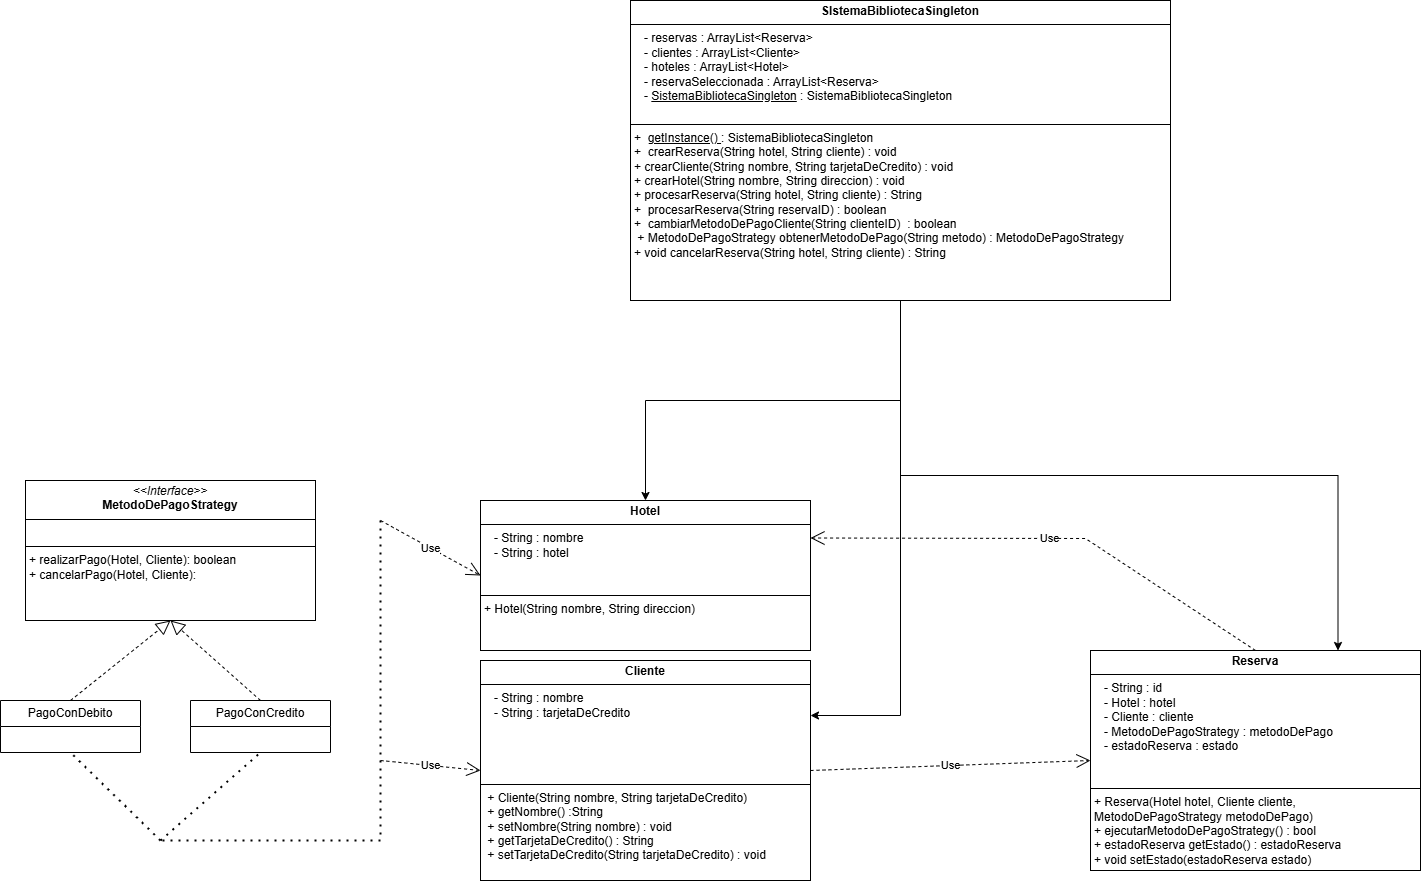

The diagram above was exported from draw.io. Its source (the exported page's mxGraphModel, read from the mxfile embedded in the PNG):
<mxGraphModel dx="4148" dy="2360" grid="1" gridSize="10" guides="1" tooltips="1" connect="1" arrows="1" fold="1" page="1" pageScale="1" pageWidth="850" pageHeight="1100" math="0" shadow="0">
  <root>
    <mxCell id="0" />
    <mxCell id="1" parent="0" />
    <mxCell id="J2aMf0_bIKs769DHBS6R-33" value="&lt;p style=&quot;margin:0px;margin-top:4px;text-align:center;&quot;&gt;&lt;i&gt;&amp;lt;&amp;lt;Interface&amp;gt;&amp;gt;&lt;/i&gt;&lt;br&gt;&lt;b&gt;MetodoDePagoStrategy&lt;/b&gt;&lt;/p&gt;&lt;hr size=&quot;1&quot; style=&quot;border-style:solid;&quot;&gt;&lt;p style=&quot;margin:0px;margin-left:4px;&quot;&gt;&amp;nbsp;&lt;/p&gt;&lt;hr size=&quot;1&quot; style=&quot;border-style:solid;&quot;&gt;&lt;p style=&quot;margin:0px;margin-left:4px;&quot;&gt;+ realizarPago(Hotel, Cliente): boolean&lt;br&gt;+ cancelarPago(Hotel, Cliente):&amp;nbsp;&lt;/p&gt;" style="verticalAlign=top;align=left;overflow=fill;html=1;whiteSpace=wrap;" vertex="1" parent="1">
      <mxGeometry x="-955" y="40" width="290" height="140" as="geometry" />
    </mxCell>
    <mxCell id="J2aMf0_bIKs769DHBS6R-66" value="&lt;p style=&quot;margin:0px;margin-top:4px;text-align:center;&quot;&gt;&lt;b&gt;Reserva&lt;/b&gt;&lt;/p&gt;&lt;hr size=&quot;1&quot; style=&quot;border-style:solid;&quot;&gt;&lt;p style=&quot;margin:0px;margin-left:4px;&quot;&gt;&amp;nbsp; &amp;nbsp;- String : id&lt;/p&gt;&lt;p style=&quot;margin:0px;margin-left:4px;&quot;&gt;&amp;nbsp; &amp;nbsp;- Hotel : hotel&lt;/p&gt;&lt;p style=&quot;margin:0px;margin-left:4px;&quot;&gt;&amp;nbsp; &amp;nbsp;- Cliente : cliente&lt;/p&gt;&lt;p style=&quot;margin:0px;margin-left:4px;&quot;&gt;&amp;nbsp; &amp;nbsp;- MetodoDePagoStrategy : metodoDePago&lt;/p&gt;&lt;p style=&quot;margin:0px;margin-left:4px;&quot;&gt;&amp;nbsp; &amp;nbsp;- estadoReserva : estado&lt;/p&gt;&lt;p style=&quot;margin:0px;margin-left:4px;&quot;&gt;&lt;br&gt;&lt;/p&gt;&lt;p style=&quot;margin:0px;margin-left:4px;&quot;&gt;&lt;br&gt;&lt;/p&gt;&lt;hr size=&quot;1&quot; style=&quot;border-style:solid;&quot;&gt;&lt;p style=&quot;margin:0px;margin-left:4px;&quot;&gt;+ Reserva(Hotel hotel, Cliente cliente, MetodoDePagoStrategy metodoDePago)&amp;nbsp;&lt;/p&gt;&lt;p style=&quot;margin:0px;margin-left:4px;&quot;&gt;+ ejecutarMetodoDePagoStrategy() : bool&lt;/p&gt;&lt;p style=&quot;margin:0px;margin-left:4px;&quot;&gt;+&amp;nbsp;estadoReserva getEstado() : estadoReserva&lt;/p&gt;&lt;p style=&quot;margin:0px;margin-left:4px;&quot;&gt;+&amp;nbsp;void setEstado(estadoReserva estado)&lt;/p&gt;&lt;p style=&quot;margin:0px;margin-left:4px;&quot;&gt;&lt;br&gt;&lt;/p&gt;" style="verticalAlign=top;align=left;overflow=fill;html=1;whiteSpace=wrap;" vertex="1" parent="1">
      <mxGeometry x="110" y="210" width="330" height="220" as="geometry" />
    </mxCell>
    <mxCell id="J2aMf0_bIKs769DHBS6R-69" value="PagoConDebito" style="swimlane;fontStyle=0;childLayout=stackLayout;horizontal=1;startSize=26;fillColor=none;horizontalStack=0;resizeParent=1;resizeParentMax=0;resizeLast=0;collapsible=1;marginBottom=0;whiteSpace=wrap;html=1;" vertex="1" parent="1">
      <mxGeometry x="-980" y="260" width="140" height="52" as="geometry" />
    </mxCell>
    <mxCell id="J2aMf0_bIKs769DHBS6R-73" value="PagoConCredito" style="swimlane;fontStyle=0;childLayout=stackLayout;horizontal=1;startSize=26;fillColor=none;horizontalStack=0;resizeParent=1;resizeParentMax=0;resizeLast=0;collapsible=1;marginBottom=0;whiteSpace=wrap;html=1;" vertex="1" parent="1">
      <mxGeometry x="-790" y="260" width="140" height="52" as="geometry" />
    </mxCell>
    <mxCell id="J2aMf0_bIKs769DHBS6R-74" value="&lt;p style=&quot;margin:0px;margin-top:4px;text-align:center;&quot;&gt;&lt;b&gt;Hotel&lt;/b&gt;&lt;/p&gt;&lt;hr size=&quot;1&quot; style=&quot;border-style:solid;&quot;&gt;&lt;p style=&quot;margin:0px;margin-left:4px;&quot;&gt;&amp;nbsp; &amp;nbsp;- String : nombre&lt;/p&gt;&lt;p style=&quot;margin:0px;margin-left:4px;&quot;&gt;&amp;nbsp; &amp;nbsp;- String : hotel&lt;/p&gt;&lt;p style=&quot;margin:0px;margin-left:4px;&quot;&gt;&lt;br&gt;&lt;/p&gt;&lt;p style=&quot;margin:0px;margin-left:4px;&quot;&gt;&lt;br&gt;&lt;/p&gt;&lt;hr size=&quot;1&quot; style=&quot;border-style:solid;&quot;&gt;&lt;p style=&quot;margin:0px;margin-left:4px;&quot;&gt;+ Hotel(String nombre, String direccion)&lt;/p&gt;&lt;p style=&quot;margin:0px;margin-left:4px;&quot;&gt;&lt;br&gt;&lt;/p&gt;" style="verticalAlign=top;align=left;overflow=fill;html=1;whiteSpace=wrap;" vertex="1" parent="1">
      <mxGeometry x="-500" y="60" width="330" height="150" as="geometry" />
    </mxCell>
    <mxCell id="J2aMf0_bIKs769DHBS6R-76" value="&lt;p style=&quot;margin:0px;margin-top:4px;text-align:center;&quot;&gt;&lt;b&gt;Cliente&lt;/b&gt;&lt;/p&gt;&lt;hr size=&quot;1&quot; style=&quot;border-style:solid;&quot;&gt;&lt;p style=&quot;margin:0px;margin-left:4px;&quot;&gt;&amp;nbsp; &amp;nbsp;- String : nombre&lt;/p&gt;&lt;p style=&quot;margin:0px;margin-left:4px;&quot;&gt;&amp;nbsp; &amp;nbsp;- String : tarjetaDeCredito&lt;/p&gt;&lt;p style=&quot;margin:0px;margin-left:4px;&quot;&gt;&amp;nbsp;&lt;/p&gt;&lt;p style=&quot;margin:0px;margin-left:4px;&quot;&gt;&amp;nbsp;&amp;nbsp;&lt;/p&gt;&lt;p style=&quot;margin:0px;margin-left:4px;&quot;&gt;&lt;br&gt;&lt;/p&gt;&lt;p style=&quot;margin:0px;margin-left:4px;&quot;&gt;&lt;br&gt;&lt;/p&gt;&lt;hr size=&quot;1&quot; style=&quot;border-style:solid;&quot;&gt;&lt;p style=&quot;margin:0px;margin-left:4px;&quot;&gt;&amp;nbsp;+ Cliente(String nombre, String tarjetaDeCredito)&lt;/p&gt;&lt;p style=&quot;margin:0px;margin-left:4px;&quot;&gt;&amp;nbsp;+ getNombre() :String&lt;/p&gt;&lt;p style=&quot;margin:0px;margin-left:4px;&quot;&gt;&amp;nbsp;+ setNombre(String nombre) : void&lt;/p&gt;&lt;p style=&quot;margin:0px;margin-left:4px;&quot;&gt;&amp;nbsp;+ getTarjetaDeCredito() :&amp;nbsp;&lt;span style=&quot;background-color: transparent; color: light-dark(rgb(0, 0, 0), rgb(255, 255, 255));&quot;&gt;String&lt;/span&gt;&lt;span style=&quot;background-color: transparent; color: light-dark(rgb(0, 0, 0), rgb(255, 255, 255));&quot;&gt;&amp;nbsp;&lt;/span&gt;&lt;/p&gt;&lt;p style=&quot;margin:0px;margin-left:4px;&quot;&gt;&lt;span style=&quot;background-color: transparent; color: light-dark(rgb(0, 0, 0), rgb(255, 255, 255));&quot;&gt;&amp;nbsp;+&amp;nbsp;&lt;/span&gt;&lt;span style=&quot;background-color: transparent;&quot;&gt;setTarjetaDeCredito(String tarjetaDeCredito) : void&lt;/span&gt;&lt;/p&gt;&lt;p style=&quot;margin:0px;margin-left:4px;&quot;&gt;&lt;span style=&quot;background-color: transparent; color: light-dark(rgb(0, 0, 0), rgb(255, 255, 255));&quot;&gt;&lt;br&gt;&lt;/span&gt;&lt;/p&gt;" style="verticalAlign=top;align=left;overflow=fill;html=1;whiteSpace=wrap;" vertex="1" parent="1">
      <mxGeometry x="-500" y="220" width="330" height="220" as="geometry" />
    </mxCell>
    <mxCell id="J2aMf0_bIKs769DHBS6R-110" style="edgeStyle=orthogonalEdgeStyle;rounded=0;orthogonalLoop=1;jettySize=auto;html=1;entryX=0.5;entryY=0;entryDx=0;entryDy=0;" edge="1" parent="1" source="J2aMf0_bIKs769DHBS6R-78" target="J2aMf0_bIKs769DHBS6R-74">
      <mxGeometry relative="1" as="geometry" />
    </mxCell>
    <mxCell id="J2aMf0_bIKs769DHBS6R-111" style="edgeStyle=orthogonalEdgeStyle;rounded=0;orthogonalLoop=1;jettySize=auto;html=1;entryX=0.75;entryY=0;entryDx=0;entryDy=0;" edge="1" parent="1" source="J2aMf0_bIKs769DHBS6R-78" target="J2aMf0_bIKs769DHBS6R-66">
      <mxGeometry relative="1" as="geometry" />
    </mxCell>
    <mxCell id="J2aMf0_bIKs769DHBS6R-112" style="edgeStyle=orthogonalEdgeStyle;rounded=0;orthogonalLoop=1;jettySize=auto;html=1;entryX=1;entryY=0.25;entryDx=0;entryDy=0;" edge="1" parent="1" source="J2aMf0_bIKs769DHBS6R-78" target="J2aMf0_bIKs769DHBS6R-76">
      <mxGeometry relative="1" as="geometry" />
    </mxCell>
    <mxCell id="J2aMf0_bIKs769DHBS6R-78" value="&lt;p style=&quot;margin:0px;margin-top:4px;text-align:center;&quot;&gt;&lt;b&gt;SIstemaBibliotecaSingleton&lt;/b&gt;&lt;/p&gt;&lt;hr size=&quot;1&quot; style=&quot;border-style:solid;&quot;&gt;&lt;p style=&quot;margin:0px;margin-left:4px;&quot;&gt;&amp;nbsp; &amp;nbsp;-&lt;span style=&quot;background-color: transparent;&quot;&gt;&amp;nbsp;reservas :&amp;nbsp;&lt;/span&gt;&lt;span style=&quot;background-color: transparent; color: light-dark(rgb(0, 0, 0), rgb(255, 255, 255));&quot;&gt;ArrayList&amp;lt;Reserva&amp;gt;&lt;/span&gt;&lt;span style=&quot;background-color: transparent; color: light-dark(rgb(0, 0, 0), rgb(255, 255, 255));&quot;&gt;&amp;nbsp;&lt;/span&gt;&lt;/p&gt;&lt;p style=&quot;margin:0px;margin-left:4px;&quot;&gt;&amp;nbsp; &amp;nbsp;- clientes :&amp;nbsp;&lt;span style=&quot;background-color: transparent; color: light-dark(rgb(0, 0, 0), rgb(255, 255, 255));&quot;&gt;ArrayList&amp;lt;Cliente&amp;gt;&lt;/span&gt;&lt;/p&gt;&lt;p style=&quot;margin:0px;margin-left:4px;&quot;&gt;&amp;nbsp; &amp;nbsp;- hoteles :&amp;nbsp;&lt;span style=&quot;background-color: transparent; color: light-dark(rgb(0, 0, 0), rgb(255, 255, 255));&quot;&gt;ArrayList&amp;lt;Hotel&amp;gt;&lt;/span&gt;&lt;/p&gt;&lt;p style=&quot;margin:0px;margin-left:4px;&quot;&gt;&amp;nbsp; &amp;nbsp;- reservaSeleccionada :&amp;nbsp;&lt;span style=&quot;background-color: transparent; color: light-dark(rgb(0, 0, 0), rgb(255, 255, 255));&quot;&gt;ArrayList&amp;lt;Reserva&amp;gt;&lt;/span&gt;&lt;/p&gt;&lt;p style=&quot;margin:0px;margin-left:4px;&quot;&gt;&amp;nbsp; &amp;nbsp;-&amp;nbsp;&lt;u&gt;SistemaBibliotecaSingleton&lt;/u&gt;&amp;nbsp;:&amp;nbsp;SistemaBibliotecaSingleton&lt;/p&gt;&lt;p style=&quot;margin:0px;margin-left:4px;&quot;&gt;&lt;br&gt;&lt;/p&gt;&lt;hr size=&quot;1&quot; style=&quot;border-style:solid;&quot;&gt;&lt;p style=&quot;margin:0px;margin-left:4px;&quot;&gt;+&amp;nbsp; &lt;u&gt;getInstance() &lt;/u&gt;:&amp;nbsp;&lt;span style=&quot;background-color: transparent; color: light-dark(rgb(0, 0, 0), rgb(255, 255, 255));&quot;&gt;SistemaBibliotecaSingleton&lt;/span&gt;&lt;span style=&quot;background-color: transparent; color: light-dark(rgb(0, 0, 0), rgb(255, 255, 255));&quot;&gt;&amp;nbsp;&lt;/span&gt;&lt;/p&gt;&lt;p style=&quot;margin:0px;margin-left:4px;&quot;&gt;+&amp;nbsp; crearReserva(String hotel, String cliente) : void&amp;nbsp;&lt;/p&gt;&lt;p style=&quot;margin:0px;margin-left:4px;&quot;&gt;+ crearCliente(String nombre, String tarjetaDeCredito) : void&amp;nbsp;&amp;nbsp;&lt;/p&gt;&lt;p style=&quot;margin:0px;margin-left:4px;&quot;&gt;+ crearHotel(String nombre, String direccion) : void&lt;/p&gt;&lt;p style=&quot;margin:0px;margin-left:4px;&quot;&gt;+ procesarReserva(String hotel, String cliente) :&amp;nbsp;&lt;span style=&quot;background-color: transparent; color: light-dark(rgb(0, 0, 0), rgb(255, 255, 255));&quot;&gt;String&lt;/span&gt;&lt;/p&gt;&lt;p style=&quot;margin:0px;margin-left:4px;&quot;&gt;+&amp;nbsp; procesarReserva(String reservaID) :&amp;nbsp;&lt;span style=&quot;background-color: transparent; color: light-dark(rgb(0, 0, 0), rgb(255, 255, 255));&quot;&gt;boolean&lt;/span&gt;&lt;/p&gt;&lt;p style=&quot;margin:0px;margin-left:4px;&quot;&gt;+&amp;nbsp; cambiarMetodoDePagoCliente(String clienteID)&amp;nbsp; :&amp;nbsp;&lt;span style=&quot;background-color: transparent; color: light-dark(rgb(0, 0, 0), rgb(255, 255, 255));&quot;&gt;boolean&lt;/span&gt;&lt;/p&gt;&lt;p style=&quot;margin:0px;margin-left:4px;&quot;&gt;&amp;nbsp;+ MetodoDePagoStrategy obtenerMetodoDePago(String metodo) : MetodoDePagoStrategy&lt;/p&gt;&lt;p style=&quot;margin:0px;margin-left:4px;&quot;&gt;+ void cancelarReserva(String hotel, String cliente) : String&lt;/p&gt;&lt;p style=&quot;margin:0px;margin-left:4px;&quot;&gt;&lt;br&gt;&lt;/p&gt;" style="verticalAlign=top;align=left;overflow=fill;html=1;whiteSpace=wrap;" vertex="1" parent="1">
      <mxGeometry x="-350" y="-440" width="540" height="300" as="geometry" />
    </mxCell>
    <mxCell id="J2aMf0_bIKs769DHBS6R-84" value="" style="endArrow=block;dashed=1;endFill=0;endSize=12;html=1;rounded=0;exitX=0.5;exitY=0;exitDx=0;exitDy=0;entryX=0.5;entryY=1;entryDx=0;entryDy=0;" edge="1" parent="1" source="J2aMf0_bIKs769DHBS6R-69" target="J2aMf0_bIKs769DHBS6R-33">
      <mxGeometry width="160" relative="1" as="geometry">
        <mxPoint x="-890" y="220" as="sourcePoint" />
        <mxPoint x="-730" y="220" as="targetPoint" />
      </mxGeometry>
    </mxCell>
    <mxCell id="J2aMf0_bIKs769DHBS6R-85" value="" style="endArrow=block;dashed=1;endFill=0;endSize=12;html=1;rounded=0;exitX=0.5;exitY=0;exitDx=0;exitDy=0;entryX=0.5;entryY=1;entryDx=0;entryDy=0;" edge="1" parent="1" source="J2aMf0_bIKs769DHBS6R-73" target="J2aMf0_bIKs769DHBS6R-33">
      <mxGeometry width="160" relative="1" as="geometry">
        <mxPoint x="-720" y="200" as="sourcePoint" />
        <mxPoint x="-560" y="200" as="targetPoint" />
      </mxGeometry>
    </mxCell>
    <mxCell id="J2aMf0_bIKs769DHBS6R-87" value="Use" style="endArrow=open;endSize=12;dashed=1;html=1;rounded=0;exitX=1;exitY=0.5;exitDx=0;exitDy=0;entryX=0;entryY=0.5;entryDx=0;entryDy=0;" edge="1" parent="1" source="J2aMf0_bIKs769DHBS6R-76" target="J2aMf0_bIKs769DHBS6R-66">
      <mxGeometry width="160" relative="1" as="geometry">
        <mxPoint x="-130" y="590" as="sourcePoint" />
        <mxPoint x="30" y="590" as="targetPoint" />
      </mxGeometry>
    </mxCell>
    <mxCell id="J2aMf0_bIKs769DHBS6R-89" value="Use" style="endArrow=open;endSize=12;dashed=1;html=1;rounded=0;exitX=0.5;exitY=0;exitDx=0;exitDy=0;entryX=1;entryY=0.25;entryDx=0;entryDy=0;" edge="1" parent="1" source="J2aMf0_bIKs769DHBS6R-66" target="J2aMf0_bIKs769DHBS6R-74">
      <mxGeometry width="160" relative="1" as="geometry">
        <mxPoint x="90" y="130" as="sourcePoint" />
        <mxPoint x="250" y="130" as="targetPoint" />
        <Array as="points">
          <mxPoint x="105" y="98" />
        </Array>
      </mxGeometry>
    </mxCell>
    <mxCell id="J2aMf0_bIKs769DHBS6R-101" value="" style="endArrow=none;dashed=1;html=1;dashPattern=1 3;strokeWidth=2;rounded=0;entryX=0.5;entryY=1;entryDx=0;entryDy=0;" edge="1" parent="1" target="J2aMf0_bIKs769DHBS6R-69">
      <mxGeometry width="50" height="50" relative="1" as="geometry">
        <mxPoint x="-820" y="400" as="sourcePoint" />
        <mxPoint x="-850" y="430" as="targetPoint" />
      </mxGeometry>
    </mxCell>
    <mxCell id="J2aMf0_bIKs769DHBS6R-102" value="" style="endArrow=none;dashed=1;html=1;dashPattern=1 3;strokeWidth=2;rounded=0;entryX=0.5;entryY=1;entryDx=0;entryDy=0;" edge="1" parent="1" target="J2aMf0_bIKs769DHBS6R-73">
      <mxGeometry width="50" height="50" relative="1" as="geometry">
        <mxPoint x="-820" y="400" as="sourcePoint" />
        <mxPoint x="-680" y="380" as="targetPoint" />
      </mxGeometry>
    </mxCell>
    <mxCell id="J2aMf0_bIKs769DHBS6R-103" value="" style="endArrow=none;dashed=1;html=1;dashPattern=1 3;strokeWidth=2;rounded=0;" edge="1" parent="1">
      <mxGeometry width="50" height="50" relative="1" as="geometry">
        <mxPoint x="-600" y="80" as="sourcePoint" />
        <mxPoint x="-820" y="400" as="targetPoint" />
        <Array as="points">
          <mxPoint x="-600" y="400" />
        </Array>
      </mxGeometry>
    </mxCell>
    <mxCell id="J2aMf0_bIKs769DHBS6R-104" value="Use" style="endArrow=open;endSize=12;dashed=1;html=1;rounded=0;entryX=0;entryY=0.5;entryDx=0;entryDy=0;" edge="1" parent="1" target="J2aMf0_bIKs769DHBS6R-76">
      <mxGeometry width="160" relative="1" as="geometry">
        <mxPoint x="-600" y="320" as="sourcePoint" />
        <mxPoint x="-460" y="500" as="targetPoint" />
      </mxGeometry>
    </mxCell>
    <mxCell id="J2aMf0_bIKs769DHBS6R-106" value="Use" style="endArrow=open;endSize=12;dashed=1;html=1;rounded=0;entryX=0;entryY=0.5;entryDx=0;entryDy=0;" edge="1" parent="1" target="J2aMf0_bIKs769DHBS6R-74">
      <mxGeometry width="160" relative="1" as="geometry">
        <mxPoint x="-600" y="80" as="sourcePoint" />
        <mxPoint x="-440" y="80" as="targetPoint" />
      </mxGeometry>
    </mxCell>
  </root>
</mxGraphModel>